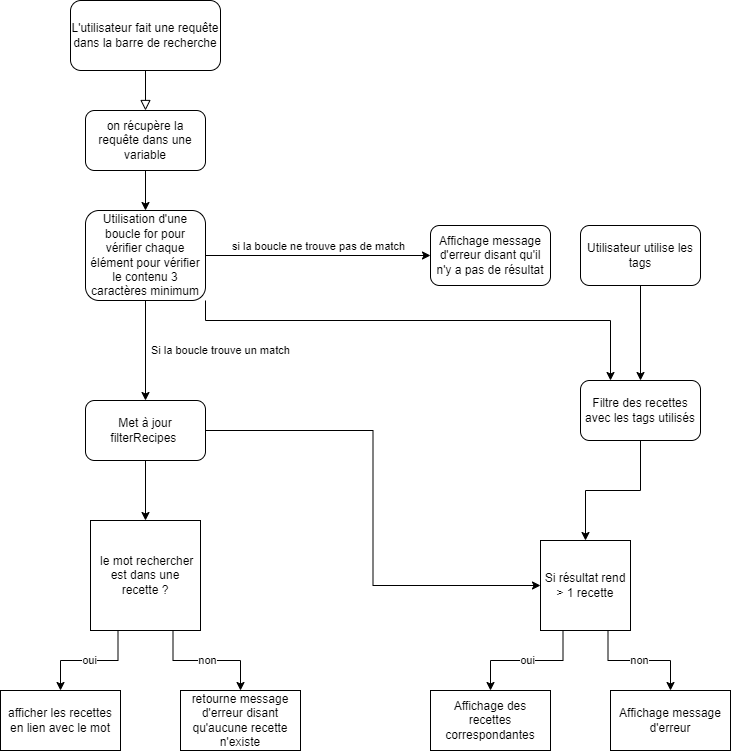

The diagram above was exported from draw.io. Its source (the exported page's mxGraphModel, read from the mxfile embedded in the PNG):
<mxGraphModel dx="1393" dy="766" grid="1" gridSize="10" guides="1" tooltips="1" connect="1" arrows="1" fold="1" page="1" pageScale="1" pageWidth="827" pageHeight="1169" math="0" shadow="0">
  <root>
    <mxCell id="WIyWlLk6GJQsqaUBKTNV-0" />
    <mxCell id="WIyWlLk6GJQsqaUBKTNV-1" parent="WIyWlLk6GJQsqaUBKTNV-0" />
    <mxCell id="WIyWlLk6GJQsqaUBKTNV-2" value="" style="rounded=0;html=1;jettySize=auto;orthogonalLoop=1;fontSize=11;endArrow=block;endFill=0;endSize=8;strokeWidth=1;shadow=0;labelBackgroundColor=none;edgeStyle=orthogonalEdgeStyle;entryX=0.5;entryY=0;entryDx=0;entryDy=0;" parent="WIyWlLk6GJQsqaUBKTNV-1" source="WIyWlLk6GJQsqaUBKTNV-3" target="NoLvojhObcd65gSRvVlC-0" edge="1">
      <mxGeometry relative="1" as="geometry">
        <mxPoint x="215" y="220" as="targetPoint" />
      </mxGeometry>
    </mxCell>
    <mxCell id="WIyWlLk6GJQsqaUBKTNV-3" value="L'utilisateur fait une requête dans la barre de recherche" style="rounded=1;whiteSpace=wrap;html=1;fontSize=12;glass=0;strokeWidth=1;shadow=0;" parent="WIyWlLk6GJQsqaUBKTNV-1" vertex="1">
      <mxGeometry x="140" y="60" width="150" height="70" as="geometry" />
    </mxCell>
    <mxCell id="NoLvojhObcd65gSRvVlC-4" style="edgeStyle=orthogonalEdgeStyle;rounded=0;orthogonalLoop=1;jettySize=auto;html=1;exitX=0.5;exitY=1;exitDx=0;exitDy=0;entryX=0.5;entryY=0;entryDx=0;entryDy=0;" parent="WIyWlLk6GJQsqaUBKTNV-1" source="NoLvojhObcd65gSRvVlC-0" target="NoLvojhObcd65gSRvVlC-1" edge="1">
      <mxGeometry relative="1" as="geometry" />
    </mxCell>
    <mxCell id="NoLvojhObcd65gSRvVlC-0" value="on récupère la requête dans une variable" style="rounded=1;whiteSpace=wrap;html=1;" parent="WIyWlLk6GJQsqaUBKTNV-1" vertex="1">
      <mxGeometry x="155" y="170" width="120" height="60" as="geometry" />
    </mxCell>
    <mxCell id="NoLvojhObcd65gSRvVlC-9" value="si la boucle ne trouve pas de match" style="edgeStyle=orthogonalEdgeStyle;rounded=0;orthogonalLoop=1;jettySize=auto;html=1;exitX=1;exitY=0.5;exitDx=0;exitDy=0;entryX=0;entryY=0.5;entryDx=0;entryDy=0;verticalAlign=bottom;" parent="WIyWlLk6GJQsqaUBKTNV-1" source="NoLvojhObcd65gSRvVlC-1" target="NoLvojhObcd65gSRvVlC-8" edge="1">
      <mxGeometry relative="1" as="geometry" />
    </mxCell>
    <mxCell id="3lH6Ahl6Z0JEKf2Xix6m-0" style="edgeStyle=orthogonalEdgeStyle;rounded=0;orthogonalLoop=1;jettySize=auto;html=1;exitX=1;exitY=1;exitDx=0;exitDy=0;entryX=0.25;entryY=0;entryDx=0;entryDy=0;" parent="WIyWlLk6GJQsqaUBKTNV-1" source="NoLvojhObcd65gSRvVlC-1" target="KF_YHi_muZg31zfUEQE7-1" edge="1">
      <mxGeometry relative="1" as="geometry">
        <Array as="points">
          <mxPoint x="275" y="380" />
          <mxPoint x="680" y="380" />
        </Array>
      </mxGeometry>
    </mxCell>
    <mxCell id="NoLvojhObcd65gSRvVlC-1" value="Utilisation d'une boucle for pour vérifier chaque élément pour vérifier le contenu 3 caractères minimum" style="rounded=1;whiteSpace=wrap;html=1;" parent="WIyWlLk6GJQsqaUBKTNV-1" vertex="1">
      <mxGeometry x="155" y="270" width="120" height="90" as="geometry" />
    </mxCell>
    <mxCell id="KF_YHi_muZg31zfUEQE7-11" style="edgeStyle=orthogonalEdgeStyle;rounded=0;orthogonalLoop=1;jettySize=auto;html=1;exitX=1;exitY=0.5;exitDx=0;exitDy=0;entryX=0;entryY=0.5;entryDx=0;entryDy=0;" parent="WIyWlLk6GJQsqaUBKTNV-1" source="NoLvojhObcd65gSRvVlC-2" target="KF_YHi_muZg31zfUEQE7-2" edge="1">
      <mxGeometry relative="1" as="geometry" />
    </mxCell>
    <mxCell id="KF_YHi_muZg31zfUEQE7-17" style="edgeStyle=orthogonalEdgeStyle;rounded=0;orthogonalLoop=1;jettySize=auto;html=1;exitX=0.5;exitY=1;exitDx=0;exitDy=0;entryX=0.5;entryY=0;entryDx=0;entryDy=0;" parent="WIyWlLk6GJQsqaUBKTNV-1" source="NoLvojhObcd65gSRvVlC-2" target="KF_YHi_muZg31zfUEQE7-16" edge="1">
      <mxGeometry relative="1" as="geometry" />
    </mxCell>
    <mxCell id="NoLvojhObcd65gSRvVlC-2" value="Met à jour filterRecipes&amp;nbsp;" style="rounded=1;whiteSpace=wrap;html=1;" parent="WIyWlLk6GJQsqaUBKTNV-1" vertex="1">
      <mxGeometry x="155" y="460" width="120" height="60" as="geometry" />
    </mxCell>
    <mxCell id="NoLvojhObcd65gSRvVlC-5" value="Si la boucle trouve un match" style="edgeStyle=orthogonalEdgeStyle;rounded=0;orthogonalLoop=1;jettySize=auto;html=1;exitX=0.5;exitY=1;exitDx=0;exitDy=0;align=left;spacing=4;spacingLeft=2;" parent="WIyWlLk6GJQsqaUBKTNV-1" source="NoLvojhObcd65gSRvVlC-1" target="NoLvojhObcd65gSRvVlC-2" edge="1">
      <mxGeometry relative="1" as="geometry" />
    </mxCell>
    <mxCell id="NoLvojhObcd65gSRvVlC-8" value="Affichage message d'erreur disant qu'il n'y a pas de résultat" style="rounded=1;whiteSpace=wrap;html=1;" parent="WIyWlLk6GJQsqaUBKTNV-1" vertex="1">
      <mxGeometry x="500" y="285" width="120" height="60" as="geometry" />
    </mxCell>
    <mxCell id="KF_YHi_muZg31zfUEQE7-6" value="" style="edgeStyle=orthogonalEdgeStyle;rounded=0;orthogonalLoop=1;jettySize=auto;html=1;" parent="WIyWlLk6GJQsqaUBKTNV-1" source="KF_YHi_muZg31zfUEQE7-0" target="KF_YHi_muZg31zfUEQE7-1" edge="1">
      <mxGeometry relative="1" as="geometry" />
    </mxCell>
    <mxCell id="KF_YHi_muZg31zfUEQE7-0" value="Utilisateur utilise les tags" style="rounded=1;whiteSpace=wrap;html=1;" parent="WIyWlLk6GJQsqaUBKTNV-1" vertex="1">
      <mxGeometry x="650" y="285" width="120" height="60" as="geometry" />
    </mxCell>
    <mxCell id="KF_YHi_muZg31zfUEQE7-12" style="edgeStyle=orthogonalEdgeStyle;rounded=0;orthogonalLoop=1;jettySize=auto;html=1;exitX=0.5;exitY=1;exitDx=0;exitDy=0;entryX=0.5;entryY=0;entryDx=0;entryDy=0;" parent="WIyWlLk6GJQsqaUBKTNV-1" source="KF_YHi_muZg31zfUEQE7-1" target="KF_YHi_muZg31zfUEQE7-2" edge="1">
      <mxGeometry relative="1" as="geometry" />
    </mxCell>
    <mxCell id="KF_YHi_muZg31zfUEQE7-1" value="Filtre des recettes avec les tags utilisés" style="rounded=1;whiteSpace=wrap;html=1;" parent="WIyWlLk6GJQsqaUBKTNV-1" vertex="1">
      <mxGeometry x="650" y="440" width="120" height="60" as="geometry" />
    </mxCell>
    <mxCell id="KF_YHi_muZg31zfUEQE7-30" value="oui" style="edgeStyle=orthogonalEdgeStyle;rounded=0;orthogonalLoop=1;jettySize=auto;html=1;exitX=0.25;exitY=1;exitDx=0;exitDy=0;entryX=0.5;entryY=0;entryDx=0;entryDy=0;" parent="WIyWlLk6GJQsqaUBKTNV-1" source="KF_YHi_muZg31zfUEQE7-2" target="KF_YHi_muZg31zfUEQE7-13" edge="1">
      <mxGeometry relative="1" as="geometry" />
    </mxCell>
    <mxCell id="KF_YHi_muZg31zfUEQE7-31" value="non" style="edgeStyle=orthogonalEdgeStyle;rounded=0;orthogonalLoop=1;jettySize=auto;html=1;exitX=0.75;exitY=1;exitDx=0;exitDy=0;entryX=0.5;entryY=0;entryDx=0;entryDy=0;" parent="WIyWlLk6GJQsqaUBKTNV-1" source="KF_YHi_muZg31zfUEQE7-2" target="KF_YHi_muZg31zfUEQE7-14" edge="1">
      <mxGeometry relative="1" as="geometry" />
    </mxCell>
    <mxCell id="KF_YHi_muZg31zfUEQE7-2" value="Si résultat rend &amp;gt; 1 recette" style="whiteSpace=wrap;html=1;aspect=fixed;" parent="WIyWlLk6GJQsqaUBKTNV-1" vertex="1">
      <mxGeometry x="610" y="600" width="90" height="90" as="geometry" />
    </mxCell>
    <mxCell id="KF_YHi_muZg31zfUEQE7-13" value="Affichage des recettes correspondantes" style="rounded=0;whiteSpace=wrap;html=1;" parent="WIyWlLk6GJQsqaUBKTNV-1" vertex="1">
      <mxGeometry x="500" y="750" width="120" height="60" as="geometry" />
    </mxCell>
    <mxCell id="KF_YHi_muZg31zfUEQE7-14" value="Affichage message d'erreur" style="rounded=0;whiteSpace=wrap;html=1;" parent="WIyWlLk6GJQsqaUBKTNV-1" vertex="1">
      <mxGeometry x="680" y="750" width="120" height="60" as="geometry" />
    </mxCell>
    <mxCell id="KF_YHi_muZg31zfUEQE7-20" value="oui" style="edgeStyle=orthogonalEdgeStyle;rounded=0;orthogonalLoop=1;jettySize=auto;html=1;exitX=0.25;exitY=1;exitDx=0;exitDy=0;entryX=0.5;entryY=0;entryDx=0;entryDy=0;" parent="WIyWlLk6GJQsqaUBKTNV-1" source="KF_YHi_muZg31zfUEQE7-16" target="KF_YHi_muZg31zfUEQE7-18" edge="1">
      <mxGeometry relative="1" as="geometry" />
    </mxCell>
    <mxCell id="KF_YHi_muZg31zfUEQE7-21" value="non" style="edgeStyle=orthogonalEdgeStyle;rounded=0;orthogonalLoop=1;jettySize=auto;html=1;exitX=0.75;exitY=1;exitDx=0;exitDy=0;entryX=0.5;entryY=0;entryDx=0;entryDy=0;" parent="WIyWlLk6GJQsqaUBKTNV-1" source="KF_YHi_muZg31zfUEQE7-16" target="KF_YHi_muZg31zfUEQE7-19" edge="1">
      <mxGeometry relative="1" as="geometry" />
    </mxCell>
    <mxCell id="KF_YHi_muZg31zfUEQE7-16" value="&amp;nbsp;le mot rechercher est dans une recette ?" style="whiteSpace=wrap;html=1;aspect=fixed;" parent="WIyWlLk6GJQsqaUBKTNV-1" vertex="1">
      <mxGeometry x="160" y="580" width="110" height="110" as="geometry" />
    </mxCell>
    <mxCell id="KF_YHi_muZg31zfUEQE7-18" value="afficher les recettes en lien avec le mot" style="rounded=0;whiteSpace=wrap;html=1;" parent="WIyWlLk6GJQsqaUBKTNV-1" vertex="1">
      <mxGeometry x="70" y="750" width="120" height="60" as="geometry" />
    </mxCell>
    <mxCell id="KF_YHi_muZg31zfUEQE7-19" value="retourne message d'erreur disant qu'aucune recette n'existe" style="rounded=0;whiteSpace=wrap;html=1;" parent="WIyWlLk6GJQsqaUBKTNV-1" vertex="1">
      <mxGeometry x="250" y="750" width="120" height="60" as="geometry" />
    </mxCell>
  </root>
</mxGraphModel>